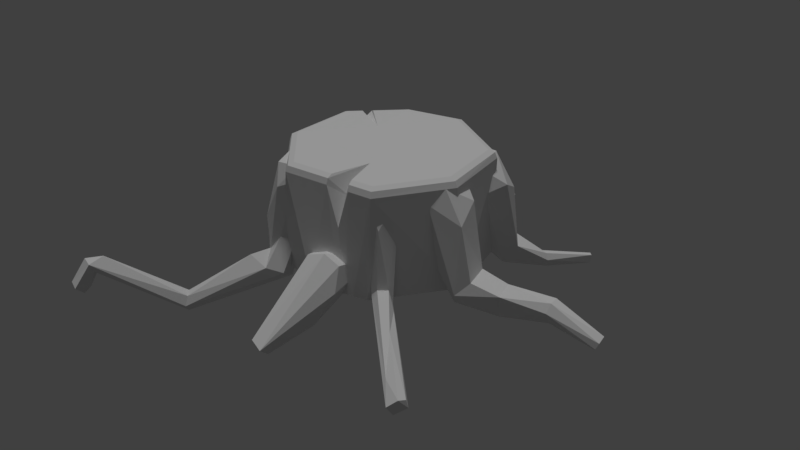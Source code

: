 # Source: Kanto.blend  (saved by Blender 2.79.0; exported with 4.5.12 LTS)
import bpy
from mathutils import Matrix  # noqa: F401  (used for matrix-valued properties, if any)

bpy.ops.wm.read_factory_settings(use_empty=True)
scene = bpy.context.scene
scene.name = 'Scene'

# ---- collections
col_collection_1 = bpy.data.collections.new('Collection 1'); scene.collection.children.link(col_collection_1)

# ---- images (referenced by path relative to the original .blend; pixels are not part of the script)
import os
ASSET_DIR = os.environ.get("B2B_ASSET_DIR", "")  # directory of the original .blend (textures are referenced by path, not embedded)
HERE = os.path.dirname(os.path.abspath(__file__))  # packed textures are extracted next to this script under _unpacked/

def load_image(name, relpath, width, height, colorspace="sRGB"):
    """Load a texture the original file referenced (path relative to the .blend, or extracted next to this script)."""
    p = next((c for c in (os.path.join(HERE, relpath), os.path.join(ASSET_DIR, relpath)) if relpath and os.path.exists(c)), "")
    if p:
        img = bpy.data.images.load(p, check_existing=True)
        img.name = name
    else:  # same state as the original file: an image datablock whose file is absent (Cycles renders it pink)
        img = bpy.data.images.new(name, width, height)
        img.source = "FILE"
        img.filepath = "//" + (relpath or name)
    img.colorspace_settings.name = colorspace
    return img
img_kanto_mat_png = load_image('Kanto_MAT.png', 'Kanto_MAT1.png', 1024, 1024, 'sRGB')

# ---- materials (node trees are filled in below, after node groups)
mat_kanto_mat = bpy.data.materials.new('Kanto_MAT')
mat_kanto_mat.alpha_threshold = 0.0
mat_kanto_mat.roughness = 0.5

# ---- material node trees
mat_kanto_mat.use_nodes = True; mat_kanto_mat.node_tree.nodes.clear()
_N = mat_kanto_mat.node_tree.nodes; _L = mat_kanto_mat.node_tree.links
n0 = _N.new('ShaderNodeOutputMaterial'); n0.name = 'Material Output'; n0.location = (300, 300)
n1 = _N.new('ShaderNodeBsdfDiffuse'); n1.name = 'Diffuse BSDF'; n1.location = (10, 300)
n2 = _N.new('ShaderNodeTexImage'); n2.name = 'Image Texture'; n2.location = (-235, 335)
n2.width = 140
n2.image = img_kanto_mat_png
_L.new(n1.outputs[0], n0.inputs[0])
n0.is_active_output = True

# ---- world
world_world = bpy.data.worlds.new('World'); scene.world = world_world
world_world.color = (0.05088, 0.05088, 0.05088)
world_world.use_sun_shadow = False
world_world.sun_shadow_jitter_overblur = 0.0
world_world.cycles.sampling_method = 'MANUAL'

# ---- lights
light_sun = bpy.data.lights.new('Sun', 'SUN')
light_sun.transmission_factor = 0.0
light_sun.angle = 0.1993
light_sun.energy = 1.0
light_sun.shadow_buffer_clip_start = 0.5
light_sun.shadow_soft_size = 0.1
light_sun.shadow_cascade_max_distance = 1000.0

# ---- meshes
me_cylinder = bpy.data.meshes.new('Cylinder')
me_cylinder.from_pydata([(0.003398, -0.3136, 0.03607), (0.03494, 0.8634, -0.1363), (0.1681, -0.2876, 0.006705), (0.1717, 0.2796, 0.09435), (0.0778, 0.2591, -0.07312), (-0.03151, 0.2613, -0.05426), (0.002012, 0.4393, 0.1105), (0.01894, 0.2509, 0.1812), (-0.08007, 0.2596, 0.02522), (0.03835, 0.4721, -0.08528), (0.09073, 0.5332, -0.01105), (-0.06169, 0.5171, -0.03032), (0.08932, 0.6294, -0.1085), (0.05101, 0.5714, 0.02122), (0.09306, 0.5632, -0.2104), (0.005352, 0.5726, -0.2229), (0.1136, 0.5726, -0.1662), (-0.03493, 0.6006, -0.1699), (0.03982, 0.8456, -0.205), (0.00122, 0.8344, -0.1982), (0.4134, -0.2769, 0.3071), (0.3609, -0.1539, 0.3824), (0.3658, -0.2543, 0.353), (0.4017, -0.07979, 0.2591), (0.3963, -0.1183, 0.05569), (0.4113, -0.2403, 0.04686), (0.5363, -0.2219, 0.2293), (0.5117, -0.1119, 0.294), (0.6578, -0.06316, -0.1197), (0.693, -0.175, -0.04098), (0.5331, -0.2543, -0.05823), (0.5066, -0.07718, -0.04675), (0.5592, -0.1065, 0.008703), (0.04172, -0.409, -0.0485), (0.1096, -0.369, -0.04708), (0.02387, -0.539, 0.06678), (0.1103, -0.5346, 0.09781), (-0.001235, -0.6126, -0.04791), (0.193, -0.5689, -0.03509), (0.06478, -0.6277, -0.1724), (0.1501, -0.6488, -0.1578), (0.03978, -0.8734, -0.1581), (0.09512, -0.8873, -0.1786), (0.09036, -0.8415, -0.2176), (0.03078, -0.8438, -0.2112), (-0.2798, -0.002057, 0.1078), (-0.2659, 0.04876, 0.2063), (-0.266, -0.09719, 0.3026), (-0.3, -0.1893, 0.2405), (-0.3341, -0.1695, 0.1338), (-0.2969, -0.1016, 0.09152), (-0.3483, 0.05187, 0.2252), (-0.4707, 0.02635, 0.1213), (-0.4904, -0.07884, 0.1175), (-0.4, -0.1641, 0.1666), (-0.5531, -0.01735, -0.2216), (-0.556, -0.003491, -0.2487), (-0.5422, 0.03606, -0.2219), (-0.5872, 0.02923, -0.2223), (-0.5724, -0.01329, -0.185), (0.4404, 0.0574, 0.2365), (0.4023, 0.05956, 0.3453), (0.2423, 0.1393, 0.3619), (0.2877, 0.2255, 0.356), (0.2133, 0.235, 0.2606), (0.3273, 0.09405, 0.1383), (0.2443, 0.1834, 0.1583), (0.4557, 0.2478, 0.2062), (0.339, 0.3073, 0.2245), (0.315, 0.2092, -0.02901), (0.3755, 0.2824, -0.1179), (0.4471, 0.2019, -0.1308), (0.497, 0.2358, -0.05233), (0.4262, 0.3173, -0.0418), (0.5191, 0.3853, -0.1817), (0.5705, 0.3624, -0.148), (0.5574, 0.3716, -0.1218), (0.5201, 0.3971, -0.131), (0.6309, 0.5838, -0.2162), (0.2854, -0.3302, 0.3615), (0.3175, -0.3665, -0.03082), (0.3034, -0.4604, -0.08643), (0.5905, -0.734, -0.1661), (0.7128, -0.7523, -0.2268), (0.6703, -0.7873, -0.259), (0.6579, -0.8132, -0.2169), (-0.1938, -0.3456, -0.02282), (-0.1507, -0.4596, -0.1215), (-0.2289, -0.5, -0.00559), (-0.1426, -0.5173, -0.08744), (-0.2787, -0.4422, -0.08073), (-0.2833, -0.455, -0.04794), (-0.1931, -0.5671, -0.06057), (-0.4587, -0.7643, -0.1785), (-0.4471, -0.7783, -0.2598), (-0.4914, -0.7348, -0.2279), (-0.4809, -0.7418, -0.1927), (-0.7352, -0.9994, -0.08301), (-0.7129, -1.027, -0.06672), (-0.7736, -1.026, -0.02466), (-0.7171, -1.047, -0.02695), (-0.7542, -1.061, -0.1666), (-0.7589, -1.023, -0.1511), (-0.7661, -1.095, -0.1367), (0.885, -0.05903, -0.03844), (0.6638, -0.1194, -0.1518), (0.4056, -0.468, -0.0781), (0.3641, -0.424, -0.08047), (0.383, -0.4864, -0.13), (0.2919, -0.4677, -0.04784), (0.4805, -0.5809, -0.0916), (0.2398, -0.4297, 0.3473), (0.3325, -0.3497, 0.344), (0.3146, -0.4499, 0.2292), (0.2739, -0.3763, -0.0277), (0.2497, -0.4294, -0.001484), (0.354, -0.4369, -0.01886), (-0.2455, -0.3112, 0.3335), (-0.1235, -0.4346, 0.3698), (-0.2174, -0.421, -0.1288), (-0.2879, -0.3621, 0.2955), (-0.2112, -0.4476, 0.3682), (-0.1204, -0.4553, 0.3076), (-0.2752, -0.3507, 0.02496), (-0.2744, -0.4677, 0.1165), (-0.3078, -0.411, 0.06774), (-0.1868, -0.4805, 0.05222), (-0.1405, -0.4302, 0.05476), (1.075, -0.06672, -0.1409), (1.096, -0.1248, -0.1349), (1.087, -0.06043, -0.1132), (0.8758, -0.07051, -0.08786), (0.891, -0.1268, -0.1017), (0.896, -0.1297, -0.01092), (0.1578, 0.285, -0.02169), (-0.06591, 0.2901, 0.1216), (0.08347, 0.4915, -0.05977), (-0.03463, 0.5619, 0.01186), (0.0003641, 0.6411, -0.1079), (0.4368, -0.06727, 0.3464), (0.456, -0.2229, 0.3703), (1.078, -0.09927, -0.1563), (1.107, -0.1185, -0.1085), (1.107, -0.08494, -0.09356), (0.01411, -0.6363, -0.1406), (-0.2276, -0.007946, 0.2797), (0.3758, 0.2216, 0.3556), (0.4849, 0.1524, 0.2593), (0.5609, 0.3644, -0.1794), (0.3035, -0.3332, 0.273), (0.4331, -0.5875, -0.1597), (0.7063, -0.7583, -0.1917), (-0.439, -0.7995, -0.2294), (-0.2785, -0.5682, -0.0255), (-0.443, -0.7818, -0.1894), (-0.4742, -0.7521, -0.2617), (0.6788, -0.09805, -0.02112), (0.321, -0.4675, -0.01727), (-0.1853, -0.4869, 0.2784), (0.892, -0.1564, -0.04557), (0.8939, -0.0892, -0.006576), (0.068, 0.8492, -0.1673), (-0.007878, 0.8413, -0.1517), (0.4544, -0.1243, -0.09748), (0.1767, -0.5252, 0.06239), (0.3821, 0.1436, -0.04744), (0.6603, 0.5693, -0.2158), (0.6624, 0.5754, -0.1798), (0.6418, 0.5994, -0.1855), (0.6948, -0.7896, -0.183), (-0.8015, -1.029, -0.1553), (-0.8214, -1.071, -0.1335), (-0.2241, -0.3506, 0.3957), (-0.02774, 0.4773, -0.07786), (0.1176, 0.333, 0.1448), (0.4974, -0.2035, -0.1239), (0.5808, -0.2134, -0.002509), (0.3905, 0.06156, 0.1718), (0.6376, -0.6974, -0.2297), (-0.7063, -0.9808, -0.008646), (-0.7633, -0.9762, -0.03625), (0.6892, -0.1689, -0.1314), (-0.2177, -0.3099, 0.2704), (0.1318, 0.3493, -0.07713), (0.4136, 0.1602, -0.07713), (0.4976, -0.1643, -0.07713), (0.2761, -0.4723, -0.07713), (0.02318, -0.5207, -0.07713), (-0.2114, -0.4381, -0.07713), (-0.3783, -0.1458, -0.07713), (-0.2666, 0.2153, -0.07713), (0.1068, 0.3088, 0.4009), (0.1147, 0.3461, 0.3658), (0.1118, 0.3351, 0.3906), (0.4035, 0.125, 0.4009), (0.4346, 0.1457, 0.3659), (0.426, 0.1398, 0.3906), (0.4459, -0.1775, 0.4009), (0.4835, -0.1843, 0.366), (0.472, -0.183, 0.3906), (0.2749, -0.4346, 0.4009), (0.2936, -0.468, 0.3659), (0.2885, -0.4583, 0.3906), (-0.1102, -0.4609, 0.4009), (-0.1237, -0.4954, 0.3664), (-0.1202, -0.486, 0.3908), (-0.313, -0.2335, 0.4009), (-0.3469, -0.2453, 0.3663), (-0.3374, -0.2425, 0.3908), (-0.3136, 0.07754, 0.4009), (-0.3457, 0.09193, 0.3665), (-0.3375, 0.08793, 0.3908), (-0.1219, 0.2616, 0.4009), (-0.1482, 0.2881, 0.366), (-0.1366, 0.2827, 0.3907), (-0.2344, 0.1535, 0.4009), (-0.2545, 0.1684, 0.3907), (-0.2641, 0.173, 0.3663), (-0.2889, 0.1351, 0.3908), (-0.2979, 0.1394, 0.3664), (-0.2607, 0.132, 0.3705), (-0.128, 0.06195, 0.3807), (-0.2672, 0.1221, 0.4009), (-0.27, 0.1365, 0.2357), (0.1483, -0.4967, -0.07713), (0.08271, -0.4818, 0.3662), (0.08192, -0.4723, 0.3907), (0.08027, -0.4479, 0.4009), (0.1869, -0.475, 0.366), (0.2115, -0.4847, -0.07713), (0.184, -0.4654, 0.3907), (0.1764, -0.4413, 0.4009), (0.1799, -0.4907, -0.07713), (0.133, -0.4006, 0.2995), (0.1283, -0.2818, 0.4009), (0.1348, -0.4784, 0.1971)], [], [(1, 19, 162), (168, 167, 166), (168, 166, 78), (101, 103, 171), (4, 136, 134), (134, 136, 10), (6, 135, 7), (7, 174, 6), (136, 4, 9), (10, 13, 3), (136, 16, 10), (12, 138, 13), (138, 137, 13), (17, 173, 11), (15, 18, 14), (16, 14, 161), (17, 19, 15), (18, 161, 14), (161, 1, 12), (162, 138, 1), (163, 25, 24), (163, 175, 25), (30, 176, 26), (31, 24, 23), (31, 23, 139), (139, 32, 31), (25, 30, 20), (26, 27, 140), (181, 29, 30), (32, 156, 31), (30, 175, 181), (29, 176, 30), (31, 28, 163), (37, 35, 0), (164, 38, 2), (33, 34, 39), (34, 40, 39), (37, 0, 144), (35, 41, 36), (41, 35, 37), (38, 42, 40), (51, 145, 46), (54, 53, 59), (52, 51, 57), (54, 59, 55), (57, 58, 52), (57, 56, 58), (47, 145, 51, 54, 48), (65, 66, 165), (73, 68, 67), (73, 67, 72), (70, 69, 64), (64, 68, 70), (73, 72, 76), (73, 77, 70), (74, 78, 166), (167, 75, 166), (76, 167, 168), (114, 80, 108), (107, 108, 80), (115, 81, 109), (116, 106, 107), (178, 84, 108), (109, 150, 85), (110, 82, 169), (106, 110, 151), (178, 107, 83), (178, 83, 84), (87, 119, 86), (87, 127, 89), (86, 119, 123), (123, 90, 125), (91, 88, 124), (126, 88, 92), (92, 89, 126), (91, 96, 153), (89, 152, 94), (96, 91, 95), (154, 152, 92), (152, 89, 92), (179, 93, 96), (98, 97, 94), (98, 152, 100), (179, 96, 180), (154, 179, 100), (179, 180, 99), (98, 100, 101), (101, 102, 98), (180, 171, 99), (102, 101, 170), (100, 171, 103), (132, 181, 105), (29, 159, 133), (181, 132, 159), (159, 29, 181), (31, 104, 28), (109, 82, 157), (113, 112, 111), (109, 157, 113), (113, 111, 109), (112, 116, 107), (107, 149, 112), (116, 113, 157), (172, 121, 118), (91, 153, 88), (124, 158, 121), (121, 172, 120), (118, 121, 158), (117, 182, 86), (124, 88, 158), (122, 158, 126), (143, 133, 142), (141, 132, 131), (131, 128, 141), (142, 159, 129), (159, 132, 129), (133, 159, 142), (130, 128, 104), (104, 160, 130), (195, 185, 184), (195, 198, 185), (229, 186, 201, 228), (204, 207, 188), (207, 210, 189), (222, 221, 220, 218), (18, 1, 161), (1, 18, 19), (84, 83, 169), (84, 169, 85), (171, 170, 101), (173, 5, 8, 11), (134, 10, 3), (6, 174, 13), (6, 137, 135), (5, 173, 9, 4), (9, 14, 16, 136), (3, 13, 174), (13, 137, 6), (11, 8, 135), (11, 135, 137), (15, 14, 9, 173), (138, 17, 11, 137), (10, 16, 12), (12, 13, 10), (17, 15, 173), (16, 161, 12), (18, 15, 19), (138, 12, 1), (17, 162, 19), (162, 17, 138), (20, 140, 22), (21, 22, 140), (21, 140, 139), (25, 175, 30), (26, 176, 32), (32, 27, 26), (31, 163, 24), (32, 176, 29, 156), (20, 30, 26), (26, 140, 20), (140, 27, 139), (139, 27, 32), (181, 175, 105), (105, 175, 163, 28), (33, 39, 144), (34, 2, 40), (144, 0, 33), (38, 40, 2), (40, 43, 39), (39, 44, 144), (37, 144, 44), (44, 41, 37), (42, 36, 41), (42, 164, 36), (40, 42, 43), (38, 164, 42), (44, 39, 43), (55, 56, 50, 49), (48, 54, 49), (50, 56, 45), (57, 51, 46), (57, 46, 45), (52, 58, 53), (54, 55, 49), (57, 45, 56), (59, 53, 58), (53, 54, 51, 52), (70, 71, 165, 69), (62, 61, 146), (62, 146, 63), (62, 63, 64), (165, 66, 69), (65, 165, 177), (147, 61, 60), (67, 68, 146), (146, 68, 63), (67, 146, 147), (147, 146, 61), (64, 69, 66), (64, 63, 68), (177, 165, 71, 60), (72, 147, 60), (72, 60, 71), (148, 75, 72, 71), (72, 67, 147), (70, 68, 73), (71, 70, 74), (74, 148, 71), (72, 75, 76), (77, 168, 78, 74), (77, 73, 76), (74, 70, 77), (167, 76, 75), (166, 148, 74), (75, 148, 166), (168, 77, 76), (155, 119, 87, 94), (79, 111, 112), (108, 81, 114), (114, 81, 115), (107, 178, 108), (84, 150, 108), (150, 84, 85), (85, 82, 109), (169, 151, 110), (83, 106, 151), (83, 107, 106), (169, 82, 85), (83, 151, 169), (123, 119, 90), (125, 90, 91), (91, 124, 125), (126, 89, 127), (97, 180, 95, 155), (153, 96, 93), (92, 153, 154), (87, 89, 94), (95, 90, 119), (95, 91, 90), (95, 119, 155), (154, 153, 93), (94, 97, 155), (96, 95, 180), (154, 93, 179), (154, 100, 152), (94, 152, 98), (170, 180, 97, 102), (179, 99, 100), (98, 102, 97), (104, 31, 156, 160), (100, 99, 171), (101, 100, 103), (171, 180, 170), (132, 105, 131), (160, 156, 133), (28, 131, 105), (29, 133, 156), (28, 104, 131), (81, 150, 109), (157, 82, 110), (108, 150, 81), (110, 116, 157), (106, 116, 110), (111, 115, 109), (113, 116, 112), (107, 80, 149), (124, 121, 120, 125), (153, 92, 88), (117, 123, 120), (120, 172, 117), (204, 188, 187), (122, 118, 158), (120, 123, 125), (123, 117, 86), (158, 88, 126), (126, 127, 122), (143, 160, 133), (129, 132, 141), (160, 143, 130), (104, 128, 131), (203, 227, 234, 231, 200, 197, 194, 191, 212, 215, 221, 222, 209, 206), (198, 201, 185), (201, 186, 185), (207, 189, 188), (210, 190, 189), (195, 184, 183), (192, 195, 183), (189, 190, 183, 184, 185, 186, 229, 232, 224, 187, 188), (87, 86, 127), (35, 36, 164, 2, 0), (195, 192, 193, 196), (196, 193, 191, 194), (228, 201, 202, 230), (230, 202, 200, 231), (207, 204, 205, 208), (208, 205, 203, 206), (212, 191, 193, 214), (214, 193, 192, 213), (215, 212, 214, 216), (216, 214, 213, 217), (206, 209, 211, 208), (208, 211, 210, 207), (197, 200, 202, 199), (199, 202, 201, 198), (194, 197, 199, 196), (196, 199, 198, 195), (210, 219, 223, 217, 213, 190), (220, 216, 217, 223), (221, 215, 216, 220), (209, 222, 218, 211), (211, 218, 219, 210), (218, 220, 223, 219), (183, 190, 213, 192), (205, 226, 227, 203), (204, 225, 226, 205), (187, 224, 225, 204), (233, 230, 231, 234), (235, 228, 230, 233), (232, 229, 228, 235), (224, 232, 235, 225), (225, 235, 233, 226), (226, 233, 234, 227)])
_uv = me_cylinder.uv_layers.new(name='UVMap')
_uv.uv.foreach_set('vector', [0.8887, 0.227, 0.8761, 0.2115, 0.8887, 0.2137, 0.1838, 0.5405, 0.1922, 0.5403, 0.1922, 0.5499, 0.3374, 0.7686, 0.3352, 0.7772, 0.3295, 0.7735, 0.5426, 0.2299, 0.5428, 0.2388, 0.5264, 0.2388, 0.03864, 0.8827, 0.02813, 0.9446, 0.01624, 0.888, 0.1856, 0.7393, 0.2076, 0.6836, 0.2231, 0.6821, 0.9101, 0.8956, 0.923, 0.938, 0.8997, 0.9458, 0.8997, 0.9458, 0.8758, 0.9201, 0.9101, 0.8956, 0.02813, 0.9446, 0.03864, 0.8827, 0.04095, 0.9405, 0.2231, 0.6821, 0.2383, 0.6752, 0.2102, 0.7581, 0.2076, 0.6836, 0.1904, 0.6536, 0.2231, 0.6821, 0.976, 0.2042, 0.9551, 0.1955, 0.976, 0.1668, 0.9551, 0.1955, 0.9536, 0.1605, 0.976, 0.1668, 0.05121, 0.7447, 0.0476, 0.7847, 0.02894, 0.781, 0.9555, 0.9288, 0.9784, 0.858, 0.9784, 0.9353, 0.1904, 0.6536, 0.1809, 0.6476, 0.2267, 0.5903, 0.05121, 0.7447, 0.03032, 0.6958, 0.07011, 0.7456, 0.2201, 0.5835, 0.2267, 0.5903, 0.1809, 0.6476, 0.2267, 0.5903, 0.2383, 0.589, 0.2123, 0.6476, 0.9714, 0.5729, 0.961, 0.5197, 0.9838, 0.5762, 0.4571, 0.9555, 0.4266, 0.9197, 0.4571, 0.9122, 0.4571, 0.9555, 0.4346, 0.9673, 0.4266, 0.9197, 0.4291, 0.6224, 0.4514, 0.6186, 0.4935, 0.6664, 0.5978, 0.5882, 0.6015, 0.5465, 0.6484, 0.5172, 0.5978, 0.5882, 0.6484, 0.5172, 0.6734, 0.5113, 0.3167, 0.9173, 0.3022, 0.822, 0.3167, 0.8096, 0.4355, 0.66, 0.4291, 0.6224, 0.4876, 0.7075, 0.2708, 0.8806, 0.2988, 0.8999, 0.2758, 0.9213, 0.4435, 0.5726, 0.4626, 0.5879, 0.4291, 0.6224, 0.9551, 0.4639, 0.968, 0.4337, 0.968, 0.4779, 0.4291, 0.6224, 0.4148, 0.6118, 0.4435, 0.5726, 0.4626, 0.5879, 0.4514, 0.6186, 0.4291, 0.6224, 0.5978, 0.5882, 0.6058, 0.6326, 0.5767, 0.5829, 0.5953, 0.8284, 0.5767, 0.8013, 0.6135, 0.7567, 0.496, 0.8494, 0.5146, 0.8272, 0.5366, 0.8959, 0.1379, 0.817, 0.1191, 0.827, 0.1336, 0.7547, 0.1191, 0.827, 0.1108, 0.7485, 0.1336, 0.7547, 0.5953, 0.8284, 0.6135, 0.7567, 0.6135, 0.8472, 0.8566, 0.5758, 0.8565, 0.6655, 0.8337, 0.5767, 0.5863, 0.9011, 0.5767, 0.8013, 0.5953, 0.8284, 0.5146, 0.8272, 0.516, 0.7534, 0.5366, 0.8013, 0.8844, 0.04307, 0.9002, 0.01619, 0.9053, 0.03601, 0.9181, 0.8256, 0.8958, 0.8003, 0.9104, 0.7174, 0.8709, 0.08479, 0.8844, 0.04307, 0.9053, 0.1725, 0.9181, 0.8256, 0.9104, 0.7174, 0.9181, 0.7099, 0.9053, 0.1725, 0.895, 0.1792, 0.8709, 0.08479, 0.586, 0.233, 0.5753, 0.2277, 0.586, 0.2207, 0.7361, 0.9376, 0.7097, 0.9388, 0.7059, 0.9033, 0.7649, 0.9121, 0.7621, 0.9388, 0.7619, 0.8262, 0.7298, 0.8225, 0.7726, 0.7753, 0.2044, 0.9008, 0.1809, 0.8303, 0.2098, 0.8314, 0.2044, 0.9008, 0.2098, 0.8314, 0.2327, 0.8984, 0.7462, 0.7455, 0.748, 0.7735, 0.7059, 0.8439, 0.2884, 0.5946, 0.3148, 0.6232, 0.2708, 0.705, 0.9506, 0.7137, 0.9778, 0.7028, 0.9766, 0.7435, 0.2951, 0.6962, 0.3071, 0.7324, 0.2708, 0.705, 0.9541, 0.07794, 0.9476, 0.01777, 0.9563, 0.01619, 0.7788, 0.5178, 0.7448, 0.5584, 0.7714, 0.5113, 0.9766, 0.7435, 0.9778, 0.8059, 0.9699, 0.8092, 0.6574, 0.7567, 0.6676, 0.7631, 0.6559, 0.8007, 0.6649, 0.7841, 0.6559, 0.8007, 0.6676, 0.7631, 0.7047, 0.1639, 0.699, 0.137, 0.7065, 0.1447, 0.736, 0.3528, 0.734, 0.3744, 0.7228, 0.3637, 0.6635, 0.8914, 0.6523, 0.9155, 0.6559, 0.8007, 0.7065, 0.1447, 0.719, 0.09008, 0.7674, 0.02178, 0.9662, 0.3192, 0.9738, 0.3698, 0.9645, 0.4005, 0.9589, 0.2833, 0.9662, 0.3192, 0.9562, 0.3969, 0.7632, 0.4633, 0.7228, 0.3637, 0.7787, 0.479, 0.6635, 0.8914, 0.6676, 0.9161, 0.6523, 0.9155, 0.1951, 0.4913, 0.2153, 0.4868, 0.2265, 0.5079, 0.9124, 0.4351, 0.8888, 0.4758, 0.8945, 0.4337, 0.5964, 0.4409, 0.5767, 0.417, 0.6184, 0.4286, 0.4635, 0.8511, 0.4438, 0.8799, 0.452, 0.839, 0.4406, 0.871, 0.4224, 0.8616, 0.4333, 0.8273, 0.3783, 0.6843, 0.3698, 0.6727, 0.3783, 0.6489, 0.286, 0.3581, 0.2708, 0.3449, 0.3064, 0.3314, 0.8384, 0.01664, 0.824, 0.1077, 0.8169, 0.0385, 0.2708, 0.3449, 0.2875, 0.4588, 0.2796, 0.4615, 0.6054, 0.3298, 0.6053, 0.4108, 0.5983, 0.3231, 0.2963, 0.4523, 0.2875, 0.4588, 0.286, 0.3581, 0.2875, 0.4588, 0.2708, 0.3449, 0.286, 0.3581, 0.8265, 0.1986, 0.8156, 0.1083, 0.824, 0.1077, 0.2066, 0.2774, 0.2157, 0.2786, 0.194, 0.3717, 0.371, 0.5229, 0.2875, 0.4588, 0.3824, 0.5213, 0.685, 0.2892, 0.6054, 0.3298, 0.6859, 0.2729, 0.8092, 0.1088, 0.8265, 0.1986, 0.8163, 0.2135, 0.8265, 0.1986, 0.8384, 0.2077, 0.8314, 0.2197, 0.371, 0.5229, 0.3824, 0.5213, 0.3538, 0.5481, 0.2806, 0.9791, 0.2715, 0.974, 0.2806, 0.9536, 0.5767, 0.964, 0.5876, 0.9377, 0.5881, 0.9657, 0.5371, 0.2207, 0.5426, 0.2299, 0.5272, 0.2267, 0.5995, 0.9618, 0.5876, 0.9377, 0.5995, 0.9334, 0.8358, 0.7576, 0.8409, 0.8131, 0.8274, 0.8181, 0.4626, 0.5879, 0.4914, 0.5497, 0.5018, 0.5517, 0.4435, 0.5726, 0.4821, 0.5371, 0.4914, 0.5497, 0.4914, 0.5497, 0.4626, 0.5879, 0.4435, 0.5726, 0.5978, 0.5882, 0.6587, 0.6681, 0.6058, 0.6326, 0.7065, 0.1447, 0.7568, 0.0507, 0.7142, 0.1479, 0.3641, 0.8845, 0.3821, 0.916, 0.3492, 0.916, 0.3583, 0.8096, 0.3647, 0.818, 0.3641, 0.8845, 0.3641, 0.8845, 0.3492, 0.916, 0.3583, 0.8096, 0.7859, 0.2665, 0.736, 0.3528, 0.7228, 0.3637, 0.7228, 0.3637, 0.7678, 0.2748, 0.7859, 0.2665, 0.3767, 0.8179, 0.3641, 0.8845, 0.3647, 0.818, 0.9787, 0.6441, 0.961, 0.6246, 0.9787, 0.6086, 0.8384, 0.01664, 0.8169, 0.0385, 0.8197, 0.01619, 0.4333, 0.8273, 0.4148, 0.7869, 0.4257, 0.7618, 0.4257, 0.7618, 0.4502, 0.7534, 0.457, 0.7783, 0.3726, 0.2729, 0.3824, 0.2923, 0.3608, 0.3035, 0.6859, 0.479, 0.6674, 0.4769, 0.5964, 0.4409, 0.4333, 0.8273, 0.4224, 0.8616, 0.4148, 0.7869, 0.3588, 0.2828, 0.3608, 0.3035, 0.3064, 0.3314, 0.8467, 0.2665, 0.837, 0.325, 0.8377, 0.2666, 0.8365, 0.7065, 0.8358, 0.7576, 0.8199, 0.7598, 0.8199, 0.7598, 0.8272, 0.7062, 0.8365, 0.7065, 0.512, 0.4967, 0.4914, 0.5497, 0.5042, 0.495, 0.4914, 0.5497, 0.4821, 0.5371, 0.5042, 0.495, 0.5018, 0.5517, 0.4914, 0.5497, 0.512, 0.4967, 0.6734, 0.7227, 0.6653, 0.7243, 0.6587, 0.6681, 0.8564, 0.3267, 0.848, 0.3251, 0.8536, 0.2713, 0.6453, 0.1021, 0.53, 0.1873, 0.5264, 0.09842, 0.6453, 0.1023, 0.6499, 0.1883, 0.53, 0.1873, 0.5442, 0.3511, 0.5442, 0.3672, 0.4243, 0.3717, 0.4243, 0.347, 0.02842, 0.4673, 0.02545, 0.38, 0.1465, 0.4416, 0.02546, 0.3793, 0.02857, 0.2979, 0.1453, 0.3509, 0.3238, 0.04507, 0.318, 0.05193, 0.3116, 0.04488, 0.3177, 0.03765, 0.8709, 0.2212, 0.8887, 0.227, 0.8781, 0.2317, 0.8887, 0.227, 0.8709, 0.2212, 0.8761, 0.2115, 0.6611, 0.9485, 0.6611, 0.9656, 0.646, 0.9634, 0.6611, 0.9485, 0.646, 0.9634, 0.6479, 0.9485, 0.5264, 0.2388, 0.5272, 0.2267, 0.5426, 0.2299, 0.0476, 0.7847, 0.07011, 0.832, 0.04851, 0.8404, 0.02894, 0.781, 0.1856, 0.7393, 0.2231, 0.6821, 0.2102, 0.7581, 0.9101, 0.8956, 0.8758, 0.9201, 0.9006, 0.858, 0.9101, 0.8956, 0.923, 0.8636, 0.923, 0.938, 0.06785, 0.888, 0.05846, 0.9446, 0.04095, 0.9405, 0.03864, 0.8827, 0.1983, 0.9418, 0.192, 0.9838, 0.1809, 0.9763, 0.1835, 0.9421, 0.2102, 0.7581, 0.2383, 0.6752, 0.2327, 0.7493, 0.9006, 0.858, 0.923, 0.8636, 0.9101, 0.8956, 0.02894, 0.781, 0.04851, 0.8404, 0.02459, 0.8504, 0.02894, 0.781, 0.02459, 0.8504, 0.01624, 0.7807, 0.2098, 0.9779, 0.192, 0.9838, 0.1983, 0.9418, 0.2098, 0.9332, 0.9551, 0.1955, 0.9378, 0.2068, 0.94, 0.1676, 0.9536, 0.1605, 0.2231, 0.6821, 0.1904, 0.6536, 0.2123, 0.6476, 0.2123, 0.6476, 0.2383, 0.6752, 0.2231, 0.6821, 0.05121, 0.7447, 0.07011, 0.7456, 0.0476, 0.7847, 0.1904, 0.6536, 0.2267, 0.5903, 0.2123, 0.6476, 0.9784, 0.858, 0.9555, 0.9288, 0.9675, 0.8589, 0.961, 0.5197, 0.9838, 0.5113, 0.9838, 0.5762, 0.05121, 0.7447, 0.01838, 0.7008, 0.03032, 0.6958, 0.01838, 0.7008, 0.05121, 0.7447, 0.03545, 0.7491, 0.4876, 0.7075, 0.512, 0.7044, 0.4927, 0.721, 0.496, 0.9509, 0.5108, 0.9283, 0.5277, 0.9474, 0.496, 0.9509, 0.5277, 0.9474, 0.5027, 0.9817, 0.4266, 0.9197, 0.4346, 0.9673, 0.4148, 0.9535, 0.2708, 0.8806, 0.2739, 0.8171, 0.3022, 0.822, 0.3022, 0.822, 0.2988, 0.8999, 0.2708, 0.8806, 0.5978, 0.5882, 0.5767, 0.5829, 0.6015, 0.5465, 0.8475, 0.4156, 0.8184, 0.411, 0.8275, 0.3798, 0.8484, 0.3829, 0.4876, 0.7075, 0.4291, 0.6224, 0.4935, 0.6664, 0.4935, 0.6664, 0.512, 0.7044, 0.4876, 0.7075, 0.5277, 0.9474, 0.5268, 0.9817, 0.5027, 0.9817, 0.3167, 0.9173, 0.2988, 0.8999, 0.3022, 0.822, 0.8409, 0.8131, 0.8433, 0.8656, 0.8274, 0.8181, 0.8274, 0.8181, 0.8433, 0.8656, 0.8199, 0.8744, 0.8112, 0.8178, 0.1379, 0.817, 0.1336, 0.7547, 0.1475, 0.7538, 0.1191, 0.827, 0.1026, 0.8498, 0.1108, 0.7485, 0.1475, 0.7538, 0.1475, 0.8453, 0.1379, 0.817, 0.5146, 0.8272, 0.5366, 0.8013, 0.5366, 0.8959, 0.1108, 0.7485, 0.1289, 0.6958, 0.1336, 0.7547, 0.1336, 0.7547, 0.145, 0.696, 0.1475, 0.7538, 0.5953, 0.8284, 0.6135, 0.8472, 0.603, 0.9009, 0.603, 0.9009, 0.5863, 0.9011, 0.5953, 0.8284, 0.8416, 0.6704, 0.8337, 0.5767, 0.8565, 0.6655, 0.135, 0.9771, 0.1161, 0.8821, 0.135, 0.8842, 0.5366, 0.8013, 0.516, 0.7534, 0.5308, 0.7596, 0.1026, 0.9049, 0.1161, 0.8821, 0.135, 0.9771, 0.145, 0.696, 0.1336, 0.7547, 0.1289, 0.6958, 0.9237, 0.3942, 0.9214, 0.4013, 0.8888, 0.3047, 0.9086, 0.2957, 0.9074, 0.2665, 0.9237, 0.2887, 0.9086, 0.2957, 0.8891, 0.6075, 0.919, 0.5113, 0.9115, 0.6043, 0.9053, 0.1725, 0.8844, 0.04307, 0.9053, 0.03601, 0.9285, 0.5154, 0.9285, 0.6261, 0.9115, 0.6043, 0.8758, 0.789, 0.9045, 0.7028, 0.8958, 0.8003, 0.9237, 0.2887, 0.9237, 0.3942, 0.9086, 0.2957, 0.9285, 0.5154, 0.9115, 0.6043, 0.919, 0.5113, 0.9104, 0.7174, 0.8958, 0.8003, 0.9045, 0.7028, 0.7517, 0.8816, 0.7649, 0.9121, 0.7059, 0.9033, 0.7233, 0.8762, 0.7462, 0.7455, 0.7743, 0.7501, 0.7726, 0.7753, 0.748, 0.7735, 0.8433, 0.9241, 0.8433, 0.9725, 0.8073, 0.9466, 0.8433, 0.9241, 0.8073, 0.9466, 0.8169, 0.9248, 0.8433, 0.9241, 0.8169, 0.9248, 0.8225, 0.9068, 0.7726, 0.7753, 0.7298, 0.8225, 0.748, 0.7735, 0.7619, 0.8262, 0.7726, 0.7753, 0.7743, 0.8385, 0.7788, 0.6744, 0.7694, 0.7131, 0.7565, 0.6855, 0.2098, 0.8314, 0.1809, 0.8303, 0.1978, 0.7905, 0.3374, 0.5962, 0.3148, 0.6232, 0.3183, 0.5835, 0.2098, 0.8314, 0.1978, 0.7905, 0.2327, 0.8113, 0.81, 0.9823, 0.8073, 0.9466, 0.8433, 0.9725, 0.7059, 0.8439, 0.748, 0.7735, 0.7298, 0.8225, 0.2884, 0.5946, 0.3183, 0.5835, 0.3148, 0.6232, 0.7369, 0.6792, 0.7059, 0.6278, 0.7088, 0.5956, 0.7565, 0.6855, 0.735, 0.601, 0.7788, 0.6744, 0.7565, 0.6855, 0.735, 0.601, 0.7565, 0.6855, 0.7088, 0.5956, 0.7378, 0.5532, 0.7448, 0.5584, 0.735, 0.601, 0.7088, 0.5956, 0.2327, 0.8984, 0.2098, 0.8314, 0.2327, 0.8113, 0.2708, 0.705, 0.3148, 0.6232, 0.2951, 0.6962, 0.9665, 0.1282, 0.9378, 0.1219, 0.9541, 0.07794, 0.9541, 0.07794, 0.9665, 0.07575, 0.9665, 0.1282, 0.3773, 0.7167, 0.3773, 0.7536, 0.3698, 0.7502, 0.3071, 0.7324, 0.3374, 0.7686, 0.3295, 0.7735, 0.2987, 0.7434, 0.9646, 0.7452, 0.9506, 0.7137, 0.9766, 0.7435, 0.2987, 0.7434, 0.2708, 0.705, 0.3071, 0.7324, 0.7788, 0.5178, 0.7482, 0.5648, 0.7448, 0.5584, 0.9563, 0.01619, 0.9665, 0.07575, 0.9541, 0.07794, 0.7448, 0.5584, 0.7378, 0.5532, 0.7714, 0.5113, 0.9699, 0.8092, 0.9646, 0.7452, 0.9766, 0.7435, 0.2041, 0.372, 0.2153, 0.4868, 0.1951, 0.4913, 0.194, 0.3717, 0.3698, 0.6101, 0.3823, 0.5835, 0.3823, 0.6165, 0.6559, 0.8007, 0.6462, 0.7797, 0.6574, 0.7567, 0.6918, 0.1645, 0.699, 0.137, 0.7047, 0.1639, 0.6649, 0.7841, 0.6635, 0.8914, 0.6559, 0.8007, 0.6523, 0.9155, 0.646, 0.8302, 0.6559, 0.8007, 0.719, 0.09008, 0.7558, 0.01619, 0.7674, 0.02178, 0.7674, 0.02178, 0.7568, 0.0507, 0.7065, 0.1447, 0.9645, 0.4005, 0.9562, 0.3969, 0.9662, 0.3192, 0.7787, 0.479, 0.734, 0.3744, 0.7859, 0.4725, 0.7787, 0.479, 0.7228, 0.3637, 0.734, 0.3744, 0.9645, 0.4005, 0.9738, 0.3698, 0.9756, 0.3982, 0.6611, 0.9656, 0.6517, 0.9684, 0.646, 0.9634, 0.6184, 0.4286, 0.5767, 0.417, 0.5966, 0.4082, 0.452, 0.839, 0.4438, 0.8799, 0.4406, 0.871, 0.4406, 0.871, 0.4333, 0.8273, 0.452, 0.839, 0.3064, 0.3314, 0.2708, 0.3449, 0.2986, 0.3153, 0.2157, 0.2786, 0.2265, 0.2789, 0.2114, 0.3729, 0.2041, 0.372, 0.8169, 0.0385, 0.824, 0.1077, 0.8156, 0.1083, 0.286, 0.3581, 0.3034, 0.371, 0.2963, 0.4523, 0.1951, 0.4913, 0.1838, 0.4819, 0.194, 0.3717, 0.5983, 0.3231, 0.5966, 0.4082, 0.5767, 0.417, 0.5983, 0.3231, 0.6053, 0.4108, 0.5966, 0.4082, 0.5983, 0.3231, 0.5767, 0.417, 0.5886, 0.3214, 0.8092, 0.1088, 0.8169, 0.0385, 0.8156, 0.1083, 0.194, 0.3717, 0.2157, 0.2786, 0.2041, 0.372, 0.6054, 0.3298, 0.5983, 0.3231, 0.6859, 0.2729, 0.8092, 0.1088, 0.8156, 0.1083, 0.8265, 0.1986, 0.2963, 0.4523, 0.3824, 0.5213, 0.2875, 0.4588, 0.2796, 0.4615, 0.2875, 0.4588, 0.371, 0.5229, 0.3575, 0.9489, 0.3673, 0.9825, 0.3548, 0.9762, 0.3492, 0.957, 0.8265, 0.1986, 0.8314, 0.2197, 0.8163, 0.2135, 0.2806, 0.9536, 0.2715, 0.974, 0.2708, 0.9564, 0.8564, 0.3267, 0.8564, 0.4286, 0.8484, 0.3829, 0.848, 0.3251, 0.5995, 0.9618, 0.5881, 0.9657, 0.5876, 0.9377, 0.3538, 0.5481, 0.3824, 0.5213, 0.3645, 0.5511, 0.3673, 0.9484, 0.3673, 0.9825, 0.3575, 0.9489, 0.8358, 0.7576, 0.8274, 0.8181, 0.8199, 0.7598, 0.848, 0.3251, 0.8484, 0.3829, 0.837, 0.325, 0.8112, 0.8178, 0.8199, 0.7598, 0.8274, 0.8181, 0.8275, 0.3798, 0.837, 0.325, 0.8484, 0.3829, 0.6058, 0.6326, 0.6587, 0.6681, 0.646, 0.6734, 0.699, 0.137, 0.719, 0.09008, 0.7065, 0.1447, 0.9756, 0.2665, 0.9738, 0.3698, 0.9662, 0.3192, 0.6559, 0.8007, 0.646, 0.8302, 0.6462, 0.7797, 0.9662, 0.3192, 0.9635, 0.2671, 0.9756, 0.2665, 0.734, 0.3744, 0.736, 0.3528, 0.7573, 0.4024, 0.7674, 0.234, 0.7047, 0.1639, 0.7065, 0.1447, 0.3641, 0.8845, 0.3767, 0.8179, 0.3821, 0.916, 0.7228, 0.3637, 0.7184, 0.3403, 0.7678, 0.2748, 0.4333, 0.8273, 0.4257, 0.7618, 0.457, 0.7783, 0.452, 0.839, 0.8169, 0.0385, 0.7998, 0.02225, 0.8197, 0.01619, 0.6859, 0.479, 0.6184, 0.4286, 0.684, 0.4613, 0.457, 0.7783, 0.4502, 0.7534, 0.4635, 0.7692, 0.02857, 0.467, 0.1465, 0.4416, 0.1514, 0.4899, 0.3588, 0.2828, 0.3726, 0.2729, 0.3608, 0.3035, 0.684, 0.4613, 0.6184, 0.4286, 0.6345, 0.4234, 0.6184, 0.4286, 0.6859, 0.479, 0.5964, 0.4409, 0.3608, 0.3035, 0.2983, 0.3497, 0.3064, 0.3314, 0.3064, 0.3314, 0.2986, 0.3153, 0.3588, 0.2828, 0.8467, 0.2665, 0.848, 0.3251, 0.837, 0.325, 0.8433, 0.7028, 0.8358, 0.7576, 0.8365, 0.7065, 0.848, 0.3251, 0.8467, 0.2665, 0.8536, 0.2713, 0.6587, 0.6681, 0.6653, 0.7243, 0.646, 0.6734, 0.4845, 0.07622, 0.4845, 0.1282, 0.4845, 0.1412, 0.4845, 0.1542, 0.4845, 0.1802, 0.4182, 0.2308, 0.3358, 0.225, 0.2807, 0.1486, 0.2892, 0.08624, 0.3123, 0.05879, 0.318, 0.05193, 0.3238, 0.04507, 0.3353, 0.03135, 0.4193, 0.02585, 0.4243, 0.4565, 0.4243, 0.3719, 0.5442, 0.4626, 0.4243, 0.3718, 0.5442, 0.3672, 0.5442, 0.4626, 0.02559, 0.3797, 0.1453, 0.3509, 0.1465, 0.4416, 0.02878, 0.2986, 0.1514, 0.2774, 0.1453, 0.3509, 0.6453, 0.1019, 0.5264, 0.09842, 0.5303, 0.01996, 0.6499, 0.01647, 0.6453, 0.1018, 0.5303, 0.01996, 0.1557, 0.01619, 0.2383, 0.07568, 0.2383, 0.1891, 0.1659, 0.245, 0.07583, 0.2387, 0.01624, 0.1557, 0.01858, 0.1385, 0.01974, 0.1299, 0.02091, 0.1213, 0.02559, 0.08684, 0.0668, 0.0339, 0.9124, 0.4351, 0.9226, 0.4758, 0.8888, 0.4758, 0.8566, 0.5758, 0.8337, 0.5767, 0.8151, 0.5756, 0.8112, 0.5113, 0.8566, 0.5147, 0.6453, 0.1018, 0.6499, 0.01647, 0.6593, 0.01718, 0.6547, 0.1008, 0.3299, 0.2329, 0.2715, 0.152, 0.2807, 0.1486, 0.3358, 0.225, 0.4243, 0.347, 0.4243, 0.3717, 0.4148, 0.3707, 0.4148, 0.3466, 0.494, 0.1558, 0.494, 0.1834, 0.4845, 0.1802, 0.4845, 0.1542, 0.02545, 0.38, 0.02842, 0.4673, 0.01919, 0.466, 0.01627, 0.381, 0.4231, 0.01681, 0.4929, 0.07075, 0.4845, 0.07622, 0.4193, 0.02585, 0.2892, 0.08624, 0.2807, 0.1486, 0.2709, 0.15, 0.2802, 0.08226, 0.1464, 0.5903, 0.1457, 0.6588, 0.1362, 0.66, 0.137, 0.5874, 0.3123, 0.05879, 0.2892, 0.08624, 0.2812, 0.081, 0.3055, 0.0521, 0.1464, 0.5562, 0.1464, 0.5889, 0.137, 0.5874, 0.1371, 0.5549, 0.4193, 0.02585, 0.3353, 0.03135, 0.3319, 0.02211, 0.4211, 0.01627, 0.01628, 0.379, 0.0194, 0.2992, 0.02857, 0.2979, 0.02546, 0.3793, 0.4182, 0.2308, 0.4845, 0.1802, 0.4929, 0.1857, 0.4219, 0.24, 0.4148, 0.4552, 0.4148, 0.3732, 0.4243, 0.3719, 0.4243, 0.4565, 0.3358, 0.225, 0.4182, 0.2308, 0.42, 0.2404, 0.332, 0.2342, 0.6547, 0.1032, 0.6593, 0.1872, 0.6499, 0.1883, 0.6453, 0.1023, 0.1372, 0.5223, 0.1372, 0.5386, 0.1371, 0.5467, 0.1371, 0.5549, 0.137, 0.5874, 0.01727, 0.5504, 0.1464, 0.548, 0.1464, 0.5562, 0.1371, 0.5549, 0.1371, 0.5467, 0.318, 0.05193, 0.3123, 0.05879, 0.3055, 0.0521, 0.3116, 0.04488, 0.3353, 0.03135, 0.3238, 0.04507, 0.3177, 0.03765, 0.3298, 0.0232, 0.1464, 0.5234, 0.1464, 0.5398, 0.1372, 0.5386, 0.1372, 0.5223, 0.1464, 0.5398, 0.1464, 0.548, 0.1371, 0.5467, 0.1372, 0.5386, 0.01624, 0.6634, 0.01727, 0.5504, 0.137, 0.5874, 0.1362, 0.66, 0.494, 0.07306, 0.494, 0.1282, 0.4845, 0.1282, 0.4845, 0.07622, 0.4241, 0.2729, 0.4242, 0.3223, 0.4148, 0.3224, 0.4148, 0.2742, 0.5442, 0.3029, 0.5442, 0.335, 0.4242, 0.3223, 0.4241, 0.2729, 0.494, 0.142, 0.494, 0.1558, 0.4845, 0.1542, 0.4845, 0.1412, 0.4242, 0.3347, 0.4243, 0.347, 0.4148, 0.3466, 0.4148, 0.3345, 0.5442, 0.3431, 0.5442, 0.3511, 0.4243, 0.347, 0.4242, 0.3347, 0.5442, 0.335, 0.5442, 0.3431, 0.4242, 0.3347, 0.4242, 0.3223, 0.4242, 0.3223, 0.4242, 0.3347, 0.4148, 0.3345, 0.4148, 0.3224, 0.494, 0.1282, 0.494, 0.142, 0.4845, 0.1412, 0.4845, 0.1282])
me_cylinder.materials.append(mat_kanto_mat)
me_cylinder.use_remesh_preserve_volume = False
me_cylinder.use_remesh_preserve_attributes = False
me_cylinder.use_mirror_vertex_groups = False
me_cylinder.use_paint_bone_selection = False
me_cylinder.use_paint_mask = True
me_cylinder.update()

# ---- objects
ob_sun = bpy.data.objects.new('Sun', light_sun)
ob_cylinder = bpy.data.objects.new('Cylinder', me_cylinder)

# ---- transforms, parenting, visibility, modifiers, constraints
ob_sun.location = (0.4112, -2.545, 1.694)
ob_sun.lineart.crease_threshold = 0.0
ob_cylinder.location = (-0.05796, 0.0904, 0.07554)
ob_cylinder.lineart.crease_threshold = 0.0

# ---- collection membership
col_collection_1.objects.link(ob_sun)
col_collection_1.objects.link(ob_cylinder)

# ---- scene / render settings (as saved in the file)
scene.frame_start = 1; scene.frame_end = 250; scene.frame_set(1)
scene.render.engine = 'CYCLES'
scene.render.resolution_percentage = 50
scene.render.dither_intensity = 0.0
scene.cycles.use_denoising = False
scene.cycles.samples = 128
scene.cycles.sampling_pattern = 'TABULATED_SOBOL'
scene.cycles.use_adaptive_sampling = False
scene.cycles.use_light_tree = False
scene.cycles.blur_glossy = 0.0
scene.cycles.sample_clamp_indirect = 0.0
scene.view_settings.view_transform = 'Standard'
bpy.context.view_layer.update()

# ---- added for rendering (the .blend has no active camera): camera
cam_auto = bpy.data.cameras.new('AutoCamera')
cam_auto.lens = 50.0
cam_auto.sensor_width = 36.0
cam_auto.clip_end = 1000.0
ob_auto_camera = bpy.data.objects.new('AutoCamera', cam_auto)
scene.collection.objects.link(ob_auto_camera)
ob_auto_camera.location = (2.70077, -3.16431, 2.23779)
ob_auto_camera.rotation_euler = (1.09748, -7.21219e-08, 0.694738)
scene.camera = ob_auto_camera
bpy.context.view_layer.update()

